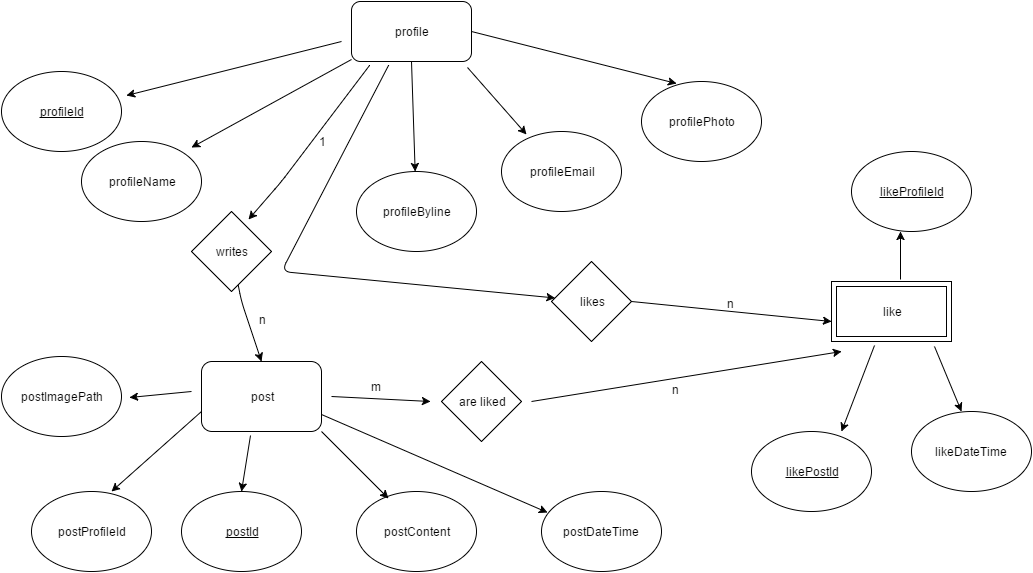

The diagram above was exported from draw.io. Its source (the exported page's mxGraphModel, read from the mxfile embedded in the PNG):
<mxGraphModel dx="872" dy="414" grid="1" gridSize="10" guides="1" tooltips="1" connect="1" arrows="1" fold="1" page="1" pageScale="1" pageWidth="1100" pageHeight="850" background="#ffffff" math="0" shadow="0">
  <root>
    <mxCell id="0" />
    <mxCell id="1" parent="0" />
    <mxCell id="2" value="profile" style="rounded=1;whiteSpace=wrap;html=1;" parent="1" vertex="1">
      <mxGeometry x="360" y="10" width="120" height="60" as="geometry" />
    </mxCell>
    <mxCell id="4" value="&lt;u&gt;profileId&lt;/u&gt;" style="ellipse;whiteSpace=wrap;html=1;" parent="1" vertex="1">
      <mxGeometry x="10" y="80" width="120" height="80" as="geometry" />
    </mxCell>
    <mxCell id="5" value="" style="endArrow=classic;html=1;exitX=0.5;exitY=1;" parent="1" source="2" target="6" edge="1">
      <mxGeometry width="50" height="50" relative="1" as="geometry">
        <mxPoint x="373" y="70" as="sourcePoint" />
        <mxPoint x="300" y="160" as="targetPoint" />
        <Array as="points" />
      </mxGeometry>
    </mxCell>
    <mxCell id="6" value="profileByline" style="ellipse;whiteSpace=wrap;html=1;" parent="1" vertex="1">
      <mxGeometry x="365" y="180" width="120" height="80" as="geometry" />
    </mxCell>
    <mxCell id="7" value="profilePhoto" style="ellipse;whiteSpace=wrap;html=1;" parent="1" vertex="1">
      <mxGeometry x="650" y="90" width="120" height="80" as="geometry" />
    </mxCell>
    <mxCell id="8" value="" style="endArrow=classic;html=1;entryX=0.292;entryY=0.025;entryPerimeter=0;exitX=1;exitY=0.5;" parent="1" source="2" target="7" edge="1">
      <mxGeometry width="50" height="50" relative="1" as="geometry">
        <mxPoint x="480" y="50" as="sourcePoint" />
        <mxPoint x="510" y="70" as="targetPoint" />
      </mxGeometry>
    </mxCell>
    <mxCell id="9" value="" style="endArrow=classic;html=1;exitX=0.15;exitY=1.067;exitPerimeter=0;entryX=0.713;entryY=0.1;entryPerimeter=0;" parent="1" source="2" target="28" edge="1">
      <mxGeometry width="50" height="50" relative="1" as="geometry">
        <mxPoint x="10" y="70" as="sourcePoint" />
        <mxPoint x="270" y="220" as="targetPoint" />
        <Array as="points">
          <mxPoint x="290" y="190" />
        </Array>
      </mxGeometry>
    </mxCell>
    <mxCell id="50" value="1" style="text;html=1;resizable=0;points=[];align=center;verticalAlign=middle;labelBackgroundColor=#ffffff;" parent="9" vertex="1" connectable="0">
      <mxGeometry x="-0.092" y="8" relative="1" as="geometry">
        <mxPoint as="offset" />
      </mxGeometry>
    </mxCell>
    <mxCell id="11" value="post" style="rounded=1;whiteSpace=wrap;html=1;" parent="1" vertex="1">
      <mxGeometry x="210" y="370" width="120" height="70" as="geometry" />
    </mxCell>
    <mxCell id="13" value="" style="endArrow=classic;html=1;entryX=0.5;entryY=0;" parent="1" source="28" target="11" edge="1">
      <mxGeometry width="50" height="50" relative="1" as="geometry">
        <mxPoint x="219" y="284" as="sourcePoint" />
        <mxPoint x="280" y="300" as="targetPoint" />
        <Array as="points">
          <mxPoint x="250" y="310" />
        </Array>
      </mxGeometry>
    </mxCell>
    <mxCell id="14" value="postProfileId" style="ellipse;whiteSpace=wrap;html=1;" parent="1" vertex="1">
      <mxGeometry x="40" y="500" width="120" height="80" as="geometry" />
    </mxCell>
    <mxCell id="15" value="&lt;u&gt;postId&lt;/u&gt;" style="ellipse;whiteSpace=wrap;html=1;" parent="1" vertex="1">
      <mxGeometry x="190" y="500" width="120" height="80" as="geometry" />
    </mxCell>
    <mxCell id="16" value="postContent" style="ellipse;whiteSpace=wrap;html=1;" parent="1" vertex="1">
      <mxGeometry x="365" y="500" width="120" height="80" as="geometry" />
    </mxCell>
    <mxCell id="17" value="postDateTime" style="ellipse;whiteSpace=wrap;html=1;" parent="1" vertex="1">
      <mxGeometry x="550" y="500" width="120" height="80" as="geometry" />
    </mxCell>
    <mxCell id="18" value="" style="endArrow=classic;html=1;entryX=0.667;entryY=0;entryPerimeter=0;" parent="1" target="14" edge="1">
      <mxGeometry width="50" height="50" relative="1" as="geometry">
        <mxPoint x="210" y="420" as="sourcePoint" />
        <mxPoint x="220" y="420" as="targetPoint" />
      </mxGeometry>
    </mxCell>
    <mxCell id="19" value="" style="endArrow=classic;html=1;exitX=0.408;exitY=1.057;exitPerimeter=0;entryX=0.5;entryY=0;" parent="1" source="11" target="15" edge="1">
      <mxGeometry width="50" height="50" relative="1" as="geometry">
        <mxPoint x="10" y="270" as="sourcePoint" />
        <mxPoint x="60" y="220" as="targetPoint" />
      </mxGeometry>
    </mxCell>
    <mxCell id="20" value="" style="endArrow=classic;html=1;entryX=0.267;entryY=0.088;entryPerimeter=0;" parent="1" target="16" edge="1">
      <mxGeometry width="50" height="50" relative="1" as="geometry">
        <mxPoint x="330" y="440" as="sourcePoint" />
        <mxPoint x="60" y="220" as="targetPoint" />
      </mxGeometry>
    </mxCell>
    <mxCell id="21" value="" style="endArrow=classic;html=1;exitX=1;exitY=0.75;entryX=0.05;entryY=0.263;entryPerimeter=0;" parent="1" source="11" target="17" edge="1">
      <mxGeometry width="50" height="50" relative="1" as="geometry">
        <mxPoint x="430" y="490" as="sourcePoint" />
        <mxPoint x="480" y="440" as="targetPoint" />
      </mxGeometry>
    </mxCell>
    <mxCell id="22" value="profileName" style="ellipse;whiteSpace=wrap;html=1;" parent="1" vertex="1">
      <mxGeometry x="90" y="150" width="120" height="80" as="geometry" />
    </mxCell>
    <mxCell id="23" value="profileEmail" style="ellipse;whiteSpace=wrap;html=1;" parent="1" vertex="1">
      <mxGeometry x="510" y="140" width="120" height="80" as="geometry" />
    </mxCell>
    <mxCell id="24" value="" style="endArrow=classic;html=1;exitX=0;exitY=0.967;exitPerimeter=0;entryX=0.917;entryY=0.075;entryPerimeter=0;" parent="1" source="2" target="22" edge="1">
      <mxGeometry width="50" height="50" relative="1" as="geometry">
        <mxPoint x="220" y="160" as="sourcePoint" />
        <mxPoint x="270" y="120" as="targetPoint" />
      </mxGeometry>
    </mxCell>
    <mxCell id="25" value="" style="endArrow=classic;html=1;exitX=0.967;exitY=1.1;exitPerimeter=0;entryX=0.208;entryY=0.038;entryPerimeter=0;" parent="1" source="2" target="23" edge="1">
      <mxGeometry width="50" height="50" relative="1" as="geometry">
        <mxPoint x="480" y="130" as="sourcePoint" />
        <mxPoint x="530" y="80" as="targetPoint" />
      </mxGeometry>
    </mxCell>
    <mxCell id="28" value="writes" style="rhombus;whiteSpace=wrap;html=1;" parent="1" vertex="1">
      <mxGeometry x="200" y="220" width="80" height="80" as="geometry" />
    </mxCell>
    <mxCell id="31" value="" style="endArrow=classic;html=1;exitX=0.308;exitY=1.067;exitPerimeter=0;" parent="1" source="2" target="32" edge="1">
      <mxGeometry width="50" height="50" relative="1" as="geometry">
        <mxPoint x="10" y="60" as="sourcePoint" />
        <mxPoint x="530" y="330" as="targetPoint" />
        <Array as="points">
          <mxPoint x="290" y="280" />
        </Array>
      </mxGeometry>
    </mxCell>
    <mxCell id="32" value="likes" style="rhombus;whiteSpace=wrap;html=1;" parent="1" vertex="1">
      <mxGeometry x="560" y="270" width="80" height="80" as="geometry" />
    </mxCell>
    <mxCell id="33" value="" style="endArrow=classic;html=1;exitX=1;exitY=0.5;" parent="1" source="32" edge="1">
      <mxGeometry width="50" height="50" relative="1" as="geometry">
        <mxPoint x="130" y="60" as="sourcePoint" />
        <mxPoint x="840" y="330" as="targetPoint" />
      </mxGeometry>
    </mxCell>
    <mxCell id="34" value="" style="whiteSpace=wrap;html=1;" parent="1" vertex="1">
      <mxGeometry x="840" y="290" width="120" height="60" as="geometry" />
    </mxCell>
    <mxCell id="35" value="like" style="whiteSpace=wrap;html=1;" parent="1" vertex="1">
      <mxGeometry x="845" y="295" width="110" height="50" as="geometry" />
    </mxCell>
    <mxCell id="36" value="are liked" style="rhombus;whiteSpace=wrap;html=1;" parent="1" vertex="1">
      <mxGeometry x="450" y="370" width="80" height="80" as="geometry" />
    </mxCell>
    <mxCell id="37" value="" style="endArrow=classic;html=1;exitX=1.083;exitY=0.5;exitPerimeter=0;entryX=-0.137;entryY=0.5;entryPerimeter=0;" parent="1" source="11" target="36" edge="1">
      <mxGeometry width="50" height="50" relative="1" as="geometry">
        <mxPoint x="130" y="140" as="sourcePoint" />
        <mxPoint x="180" y="90" as="targetPoint" />
      </mxGeometry>
    </mxCell>
    <mxCell id="39" value="" style="endArrow=classic;html=1;" parent="1" edge="1">
      <mxGeometry width="50" height="50" relative="1" as="geometry">
        <mxPoint x="540" y="410" as="sourcePoint" />
        <mxPoint x="850" y="360" as="targetPoint" />
      </mxGeometry>
    </mxCell>
    <mxCell id="56" value="n" style="text;html=1;resizable=0;points=[];align=center;verticalAlign=middle;labelBackgroundColor=#ffffff;" parent="39" vertex="1" connectable="0">
      <mxGeometry x="-0.0824" y="-11" relative="1" as="geometry">
        <mxPoint as="offset" />
      </mxGeometry>
    </mxCell>
    <mxCell id="40" value="" style="endArrow=classic;html=1;exitX=0.582;exitY=-0.14;exitPerimeter=0;" parent="1" source="35" edge="1">
      <mxGeometry width="50" height="50" relative="1" as="geometry">
        <mxPoint x="870" y="290" as="sourcePoint" />
        <mxPoint x="909" y="240" as="targetPoint" />
      </mxGeometry>
    </mxCell>
    <mxCell id="42" value="" style="endArrow=classic;html=1;exitX=0.358;exitY=1.067;exitPerimeter=0;" parent="1" source="34" edge="1">
      <mxGeometry width="50" height="50" relative="1" as="geometry">
        <mxPoint x="880" y="400" as="sourcePoint" />
        <mxPoint x="850" y="440" as="targetPoint" />
      </mxGeometry>
    </mxCell>
    <mxCell id="43" value="" style="endArrow=classic;html=1;exitX=0.858;exitY=1.083;exitPerimeter=0;" parent="1" source="34" edge="1">
      <mxGeometry width="50" height="50" relative="1" as="geometry">
        <mxPoint x="910" y="400" as="sourcePoint" />
        <mxPoint x="970" y="420" as="targetPoint" />
      </mxGeometry>
    </mxCell>
    <mxCell id="44" value="&lt;u&gt;likeProfileId&lt;/u&gt;" style="ellipse;whiteSpace=wrap;html=1;" parent="1" vertex="1">
      <mxGeometry x="860" y="160" width="120" height="80" as="geometry" />
    </mxCell>
    <mxCell id="45" value="&lt;u&gt;likePostId&lt;/u&gt;" style="ellipse;whiteSpace=wrap;html=1;" parent="1" vertex="1">
      <mxGeometry x="760" y="440" width="120" height="80" as="geometry" />
    </mxCell>
    <mxCell id="46" value="likeDateTime" style="ellipse;whiteSpace=wrap;html=1;" parent="1" vertex="1">
      <mxGeometry x="920" y="420" width="120" height="80" as="geometry" />
    </mxCell>
    <mxCell id="49" value="" style="endArrow=classic;html=1;entryX=1.042;entryY=0.3;entryPerimeter=0;" parent="1" target="4" edge="1">
      <mxGeometry width="50" height="50" relative="1" as="geometry">
        <mxPoint x="350" y="50" as="sourcePoint" />
        <mxPoint x="320" y="20" as="targetPoint" />
      </mxGeometry>
    </mxCell>
    <mxCell id="51" value="n" style="text;html=1;resizable=0;points=[];autosize=1;align=left;verticalAlign=top;spacingTop=-4;" parent="1" vertex="1">
      <mxGeometry x="266" y="319" width="20" height="20" as="geometry" />
    </mxCell>
    <mxCell id="52" value="m" style="text;html=1;resizable=0;points=[];autosize=1;align=left;verticalAlign=top;spacingTop=-4;" parent="1" vertex="1">
      <mxGeometry x="378" y="386" width="30" height="20" as="geometry" />
    </mxCell>
    <mxCell id="57" value="n&lt;div&gt;&lt;br&gt;&lt;/div&gt;" style="text;html=1;resizable=0;points=[];autosize=1;align=left;verticalAlign=top;spacingTop=-4;" parent="1" vertex="1">
      <mxGeometry x="734" y="303" width="20" height="30" as="geometry" />
    </mxCell>
    <mxCell id="58" value="postImagePath" style="ellipse;whiteSpace=wrap;html=1;" vertex="1" parent="1">
      <mxGeometry x="10" y="365" width="120" height="80" as="geometry" />
    </mxCell>
    <mxCell id="59" value="" style="endArrow=classic;html=1;entryX=1.067;entryY=0.513;entryPerimeter=0;" edge="1" parent="1" target="58">
      <mxGeometry width="50" height="50" relative="1" as="geometry">
        <mxPoint x="200" y="400" as="sourcePoint" />
        <mxPoint x="180" y="380" as="targetPoint" />
      </mxGeometry>
    </mxCell>
  </root>
</mxGraphModel>